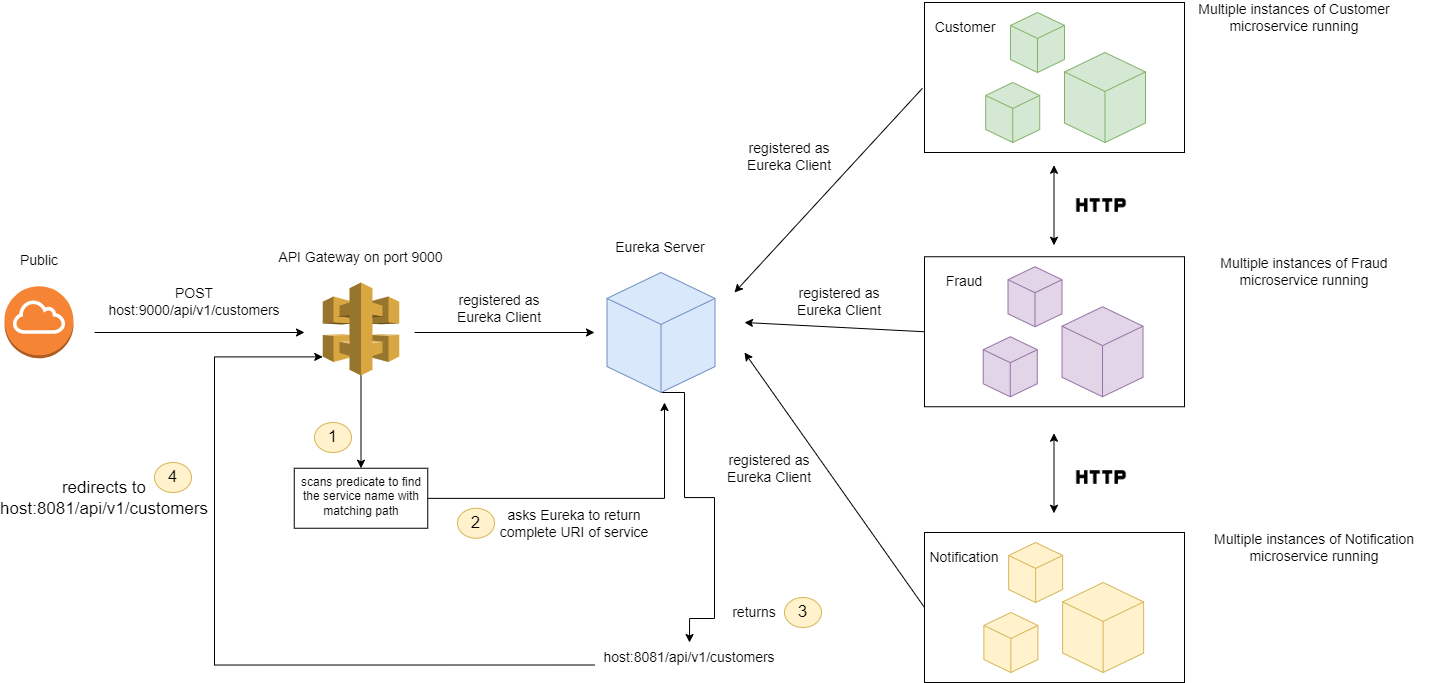

The diagram above was exported from draw.io. Its source (the exported page's mxGraphModel, read from the mxfile embedded in the PNG):
<mxGraphModel dx="2318" dy="1932" grid="1" gridSize="10" guides="1" tooltips="1" connect="1" arrows="1" fold="1" page="1" pageScale="1" pageWidth="850" pageHeight="1100" math="0" shadow="0">
  <root>
    <mxCell id="0" />
    <mxCell id="1" parent="0" />
    <mxCell id="foYtBLAFlxiWXHBrmmFV-24" value="" style="rounded=0;whiteSpace=wrap;html=1;fontSize=14;" vertex="1" parent="1">
      <mxGeometry x="680" y="470" width="260" height="150" as="geometry" />
    </mxCell>
    <mxCell id="foYtBLAFlxiWXHBrmmFV-21" value="" style="rounded=0;whiteSpace=wrap;html=1;fontSize=14;" vertex="1" parent="1">
      <mxGeometry x="680" y="194.25" width="260" height="150" as="geometry" />
    </mxCell>
    <mxCell id="foYtBLAFlxiWXHBrmmFV-20" value="" style="rounded=0;whiteSpace=wrap;html=1;fontSize=14;" vertex="1" parent="1">
      <mxGeometry x="680" y="-60" width="260" height="150" as="geometry" />
    </mxCell>
    <mxCell id="foYtBLAFlxiWXHBrmmFV-42" value="" style="edgeStyle=orthogonalEdgeStyle;rounded=0;orthogonalLoop=1;jettySize=auto;html=1;fontSize=14;" edge="1" parent="1" source="foYtBLAFlxiWXHBrmmFV-1" target="foYtBLAFlxiWXHBrmmFV-41">
      <mxGeometry relative="1" as="geometry" />
    </mxCell>
    <mxCell id="foYtBLAFlxiWXHBrmmFV-1" value="" style="outlineConnect=0;dashed=0;verticalLabelPosition=bottom;verticalAlign=top;align=center;html=1;shape=mxgraph.aws3.api_gateway;fillColor=#D9A741;gradientColor=none;" vertex="1" parent="1">
      <mxGeometry x="78.25" y="220" width="76.5" height="93" as="geometry" />
    </mxCell>
    <mxCell id="foYtBLAFlxiWXHBrmmFV-2" value="&lt;font style=&quot;font-size: 14px;&quot;&gt;API Gateway on port 9000&lt;/font&gt;" style="text;html=1;strokeColor=none;fillColor=none;align=center;verticalAlign=middle;whiteSpace=wrap;rounded=0;" vertex="1" parent="1">
      <mxGeometry x="20" y="180" width="193" height="30" as="geometry" />
    </mxCell>
    <mxCell id="foYtBLAFlxiWXHBrmmFV-5" value="" style="outlineConnect=0;dashed=0;verticalLabelPosition=bottom;verticalAlign=top;align=center;html=1;shape=mxgraph.aws3.internet_gateway;fillColor=#F58534;gradientColor=none;fontSize=14;" vertex="1" parent="1">
      <mxGeometry x="-240" y="223.75" width="69" height="72" as="geometry" />
    </mxCell>
    <mxCell id="foYtBLAFlxiWXHBrmmFV-6" value="&lt;font style=&quot;font-size: 14px;&quot;&gt;Public&lt;/font&gt;" style="text;html=1;strokeColor=none;fillColor=none;align=center;verticalAlign=middle;whiteSpace=wrap;rounded=0;" vertex="1" parent="1">
      <mxGeometry x="-235.5" y="182.75" width="60" height="30" as="geometry" />
    </mxCell>
    <mxCell id="foYtBLAFlxiWXHBrmmFV-46" style="edgeStyle=orthogonalEdgeStyle;rounded=0;orthogonalLoop=1;jettySize=auto;html=1;exitX=0.5;exitY=1;exitDx=0;exitDy=0;exitPerimeter=0;fontSize=14;entryX=0.5;entryY=0;entryDx=0;entryDy=0;" edge="1" parent="1" source="foYtBLAFlxiWXHBrmmFV-8" target="foYtBLAFlxiWXHBrmmFV-47">
      <mxGeometry relative="1" as="geometry">
        <mxPoint x="470" y="540" as="targetPoint" />
        <Array as="points">
          <mxPoint x="440" y="330" />
          <mxPoint x="440" y="435" />
          <mxPoint x="470" y="435" />
          <mxPoint x="470" y="556" />
        </Array>
      </mxGeometry>
    </mxCell>
    <mxCell id="foYtBLAFlxiWXHBrmmFV-8" value="" style="html=1;whiteSpace=wrap;shape=isoCube2;backgroundOutline=1;isoAngle=15;fontSize=14;fillColor=#dae8fc;strokeColor=#6c8ebf;" vertex="1" parent="1">
      <mxGeometry x="362.5" y="210" width="108" height="120" as="geometry" />
    </mxCell>
    <mxCell id="foYtBLAFlxiWXHBrmmFV-9" value="&lt;font style=&quot;font-size: 14px;&quot;&gt;Eureka Server&lt;/font&gt;" style="text;html=1;strokeColor=none;fillColor=none;align=center;verticalAlign=middle;whiteSpace=wrap;rounded=0;" vertex="1" parent="1">
      <mxGeometry x="360.5" y="170" width="110" height="30" as="geometry" />
    </mxCell>
    <mxCell id="foYtBLAFlxiWXHBrmmFV-10" value="" style="html=1;whiteSpace=wrap;shape=isoCube2;backgroundOutline=1;isoAngle=15;fontSize=14;fillColor=#d5e8d4;strokeColor=#82b366;" vertex="1" parent="1">
      <mxGeometry x="765.99" y="-50" width="54" height="60" as="geometry" />
    </mxCell>
    <mxCell id="foYtBLAFlxiWXHBrmmFV-11" value="" style="html=1;whiteSpace=wrap;shape=isoCube2;backgroundOutline=1;isoAngle=15;fontSize=14;fillColor=#d5e8d4;strokeColor=#82b366;" vertex="1" parent="1">
      <mxGeometry x="819.99" y="-10" width="81" height="90" as="geometry" />
    </mxCell>
    <mxCell id="foYtBLAFlxiWXHBrmmFV-12" value="" style="html=1;whiteSpace=wrap;shape=isoCube2;backgroundOutline=1;isoAngle=15;fontSize=14;fillColor=#d5e8d4;strokeColor=#82b366;" vertex="1" parent="1">
      <mxGeometry x="741.24" y="20" width="54" height="60" as="geometry" />
    </mxCell>
    <mxCell id="foYtBLAFlxiWXHBrmmFV-13" value="" style="html=1;whiteSpace=wrap;shape=isoCube2;backgroundOutline=1;isoAngle=15;fontSize=14;fillColor=#e1d5e7;strokeColor=#9673a6;" vertex="1" parent="1">
      <mxGeometry x="763.51" y="204.25" width="54" height="60" as="geometry" />
    </mxCell>
    <mxCell id="foYtBLAFlxiWXHBrmmFV-14" value="" style="html=1;whiteSpace=wrap;shape=isoCube2;backgroundOutline=1;isoAngle=15;fontSize=14;fillColor=#e1d5e7;strokeColor=#9673a6;" vertex="1" parent="1">
      <mxGeometry x="817.51" y="244.25" width="81" height="90" as="geometry" />
    </mxCell>
    <mxCell id="foYtBLAFlxiWXHBrmmFV-15" value="" style="html=1;whiteSpace=wrap;shape=isoCube2;backgroundOutline=1;isoAngle=15;fontSize=14;fillColor=#e1d5e7;strokeColor=#9673a6;" vertex="1" parent="1">
      <mxGeometry x="738.76" y="274.25" width="54" height="60" as="geometry" />
    </mxCell>
    <mxCell id="foYtBLAFlxiWXHBrmmFV-16" value="" style="html=1;whiteSpace=wrap;shape=isoCube2;backgroundOutline=1;isoAngle=15;fontSize=14;fillColor=#fff2cc;strokeColor=#d6b656;" vertex="1" parent="1">
      <mxGeometry x="764.13" y="480" width="54" height="60" as="geometry" />
    </mxCell>
    <mxCell id="foYtBLAFlxiWXHBrmmFV-17" value="" style="html=1;whiteSpace=wrap;shape=isoCube2;backgroundOutline=1;isoAngle=15;fontSize=14;fillColor=#fff2cc;strokeColor=#d6b656;" vertex="1" parent="1">
      <mxGeometry x="818.13" y="520" width="81" height="90" as="geometry" />
    </mxCell>
    <mxCell id="foYtBLAFlxiWXHBrmmFV-18" value="" style="html=1;whiteSpace=wrap;shape=isoCube2;backgroundOutline=1;isoAngle=15;fontSize=14;fillColor=#fff2cc;strokeColor=#d6b656;" vertex="1" parent="1">
      <mxGeometry x="739.38" y="550" width="54" height="60" as="geometry" />
    </mxCell>
    <mxCell id="foYtBLAFlxiWXHBrmmFV-22" value="Customer" style="text;html=1;strokeColor=none;fillColor=none;align=center;verticalAlign=middle;whiteSpace=wrap;rounded=0;fontSize=14;" vertex="1" parent="1">
      <mxGeometry x="691.24" y="-50" width="60" height="30" as="geometry" />
    </mxCell>
    <mxCell id="foYtBLAFlxiWXHBrmmFV-23" value="Fraud" style="text;html=1;strokeColor=none;fillColor=none;align=center;verticalAlign=middle;whiteSpace=wrap;rounded=0;fontSize=14;" vertex="1" parent="1">
      <mxGeometry x="690" y="204.25" width="60" height="30" as="geometry" />
    </mxCell>
    <mxCell id="foYtBLAFlxiWXHBrmmFV-25" value="Notification" style="text;html=1;strokeColor=none;fillColor=none;align=center;verticalAlign=middle;whiteSpace=wrap;rounded=0;fontSize=14;" vertex="1" parent="1">
      <mxGeometry x="690" y="480" width="60" height="30" as="geometry" />
    </mxCell>
    <mxCell id="foYtBLAFlxiWXHBrmmFV-26" value="Multiple instances of Customer microservice running" style="text;html=1;strokeColor=none;fillColor=none;align=center;verticalAlign=middle;whiteSpace=wrap;rounded=0;fontSize=14;" vertex="1" parent="1">
      <mxGeometry x="930" y="-60" width="240" height="30" as="geometry" />
    </mxCell>
    <mxCell id="foYtBLAFlxiWXHBrmmFV-27" value="Multiple instances of Fraud microservice running" style="text;html=1;strokeColor=none;fillColor=none;align=center;verticalAlign=middle;whiteSpace=wrap;rounded=0;fontSize=14;" vertex="1" parent="1">
      <mxGeometry x="940" y="194.25" width="240" height="30" as="geometry" />
    </mxCell>
    <mxCell id="foYtBLAFlxiWXHBrmmFV-28" value="Multiple instances of Notification microservice running" style="text;html=1;strokeColor=none;fillColor=none;align=center;verticalAlign=middle;whiteSpace=wrap;rounded=0;fontSize=14;" vertex="1" parent="1">
      <mxGeometry x="950" y="470" width="240" height="30" as="geometry" />
    </mxCell>
    <mxCell id="foYtBLAFlxiWXHBrmmFV-29" value="" style="endArrow=classic;html=1;rounded=0;fontSize=14;exitX=-0.008;exitY=0.572;exitDx=0;exitDy=0;exitPerimeter=0;" edge="1" parent="1" source="foYtBLAFlxiWXHBrmmFV-20">
      <mxGeometry width="50" height="50" relative="1" as="geometry">
        <mxPoint x="480" y="230" as="sourcePoint" />
        <mxPoint x="490" y="230" as="targetPoint" />
      </mxGeometry>
    </mxCell>
    <mxCell id="foYtBLAFlxiWXHBrmmFV-30" value="" style="endArrow=classic;html=1;rounded=0;fontSize=14;exitX=0;exitY=0.5;exitDx=0;exitDy=0;" edge="1" parent="1" source="foYtBLAFlxiWXHBrmmFV-21">
      <mxGeometry width="50" height="50" relative="1" as="geometry">
        <mxPoint x="687.9200000000001" y="80.04999999999995" as="sourcePoint" />
        <mxPoint x="500" y="260" as="targetPoint" />
      </mxGeometry>
    </mxCell>
    <mxCell id="foYtBLAFlxiWXHBrmmFV-31" value="" style="endArrow=classic;html=1;rounded=0;fontSize=14;exitX=0;exitY=0.5;exitDx=0;exitDy=0;" edge="1" parent="1" source="foYtBLAFlxiWXHBrmmFV-24">
      <mxGeometry width="50" height="50" relative="1" as="geometry">
        <mxPoint x="690" y="279.25" as="sourcePoint" />
        <mxPoint x="500" y="290" as="targetPoint" />
      </mxGeometry>
    </mxCell>
    <mxCell id="foYtBLAFlxiWXHBrmmFV-32" value="registered as Eureka Client" style="text;html=1;strokeColor=none;fillColor=none;align=center;verticalAlign=middle;whiteSpace=wrap;rounded=0;fontSize=14;" vertex="1" parent="1">
      <mxGeometry x="480" y="79.25" width="130" height="30" as="geometry" />
    </mxCell>
    <mxCell id="foYtBLAFlxiWXHBrmmFV-33" value="registered as Eureka Client" style="text;html=1;strokeColor=none;fillColor=none;align=center;verticalAlign=middle;whiteSpace=wrap;rounded=0;fontSize=14;" vertex="1" parent="1">
      <mxGeometry x="530" y="224.25" width="130" height="30" as="geometry" />
    </mxCell>
    <mxCell id="foYtBLAFlxiWXHBrmmFV-34" value="registered as Eureka Client" style="text;html=1;strokeColor=none;fillColor=none;align=center;verticalAlign=middle;whiteSpace=wrap;rounded=0;fontSize=14;" vertex="1" parent="1">
      <mxGeometry x="460" y="390.75" width="130" height="30" as="geometry" />
    </mxCell>
    <mxCell id="foYtBLAFlxiWXHBrmmFV-35" value="" style="endArrow=classic;html=1;rounded=0;fontSize=14;" edge="1" parent="1">
      <mxGeometry width="50" height="50" relative="1" as="geometry">
        <mxPoint x="170" y="270" as="sourcePoint" />
        <mxPoint x="350" y="270" as="targetPoint" />
      </mxGeometry>
    </mxCell>
    <mxCell id="foYtBLAFlxiWXHBrmmFV-36" value="registered as Eureka Client" style="text;html=1;strokeColor=none;fillColor=none;align=center;verticalAlign=middle;whiteSpace=wrap;rounded=0;fontSize=14;" vertex="1" parent="1">
      <mxGeometry x="190" y="231" width="130" height="30" as="geometry" />
    </mxCell>
    <mxCell id="foYtBLAFlxiWXHBrmmFV-38" value="" style="endArrow=classic;html=1;rounded=0;fontSize=14;" edge="1" parent="1">
      <mxGeometry width="50" height="50" relative="1" as="geometry">
        <mxPoint x="-150" y="270" as="sourcePoint" />
        <mxPoint x="60" y="270" as="targetPoint" />
      </mxGeometry>
    </mxCell>
    <mxCell id="foYtBLAFlxiWXHBrmmFV-40" value="POST host:9000/api/v1/customers" style="text;html=1;strokeColor=none;fillColor=none;align=center;verticalAlign=middle;whiteSpace=wrap;rounded=0;fontSize=14;" vertex="1" parent="1">
      <mxGeometry x="-130" y="224.25" width="160" height="30" as="geometry" />
    </mxCell>
    <mxCell id="foYtBLAFlxiWXHBrmmFV-43" style="edgeStyle=orthogonalEdgeStyle;rounded=0;orthogonalLoop=1;jettySize=auto;html=1;fontSize=14;" edge="1" parent="1" source="foYtBLAFlxiWXHBrmmFV-41">
      <mxGeometry relative="1" as="geometry">
        <mxPoint x="420" y="340" as="targetPoint" />
      </mxGeometry>
    </mxCell>
    <mxCell id="foYtBLAFlxiWXHBrmmFV-41" value="scans predicate to find the service name with matching path" style="whiteSpace=wrap;html=1;verticalAlign=top;dashed=0;" vertex="1" parent="1">
      <mxGeometry x="49.75" y="405.75" width="133.5" height="60" as="geometry" />
    </mxCell>
    <mxCell id="foYtBLAFlxiWXHBrmmFV-44" value="asks Eureka to return complete URI of service" style="text;html=1;strokeColor=none;fillColor=none;align=center;verticalAlign=middle;whiteSpace=wrap;rounded=0;fontSize=14;" vertex="1" parent="1">
      <mxGeometry x="235" y="445.75" width="190" height="30" as="geometry" />
    </mxCell>
    <mxCell id="foYtBLAFlxiWXHBrmmFV-50" style="edgeStyle=orthogonalEdgeStyle;rounded=0;orthogonalLoop=1;jettySize=auto;html=1;exitX=0;exitY=0.75;exitDx=0;exitDy=0;entryX=0;entryY=0.8;entryDx=0;entryDy=0;entryPerimeter=0;fontSize=14;" edge="1" parent="1" source="foYtBLAFlxiWXHBrmmFV-47" target="foYtBLAFlxiWXHBrmmFV-1">
      <mxGeometry relative="1" as="geometry">
        <Array as="points">
          <mxPoint x="-30" y="603" />
          <mxPoint x="-30" y="294" />
        </Array>
      </mxGeometry>
    </mxCell>
    <mxCell id="foYtBLAFlxiWXHBrmmFV-47" value="host:8081/api/v1/customers" style="text;html=1;strokeColor=none;fillColor=none;align=center;verticalAlign=middle;whiteSpace=wrap;rounded=0;fontSize=14;" vertex="1" parent="1">
      <mxGeometry x="350" y="580" width="190" height="30" as="geometry" />
    </mxCell>
    <mxCell id="foYtBLAFlxiWXHBrmmFV-48" value="returns" style="text;html=1;strokeColor=none;fillColor=none;align=center;verticalAlign=middle;whiteSpace=wrap;rounded=0;fontSize=14;" vertex="1" parent="1">
      <mxGeometry x="480" y="535" width="60" height="30" as="geometry" />
    </mxCell>
    <mxCell id="foYtBLAFlxiWXHBrmmFV-51" value="&lt;font style=&quot;font-size: 17px;&quot;&gt;1&lt;/font&gt;" style="ellipse;whiteSpace=wrap;html=1;fontSize=14;fillColor=#fff2cc;strokeColor=#d6b656;" vertex="1" parent="1">
      <mxGeometry x="70" y="360" width="37" height="30" as="geometry" />
    </mxCell>
    <mxCell id="foYtBLAFlxiWXHBrmmFV-52" value="&lt;span style=&quot;font-size: 17px;&quot;&gt;2&lt;/span&gt;" style="ellipse;whiteSpace=wrap;html=1;fontSize=14;fillColor=#fff2cc;strokeColor=#d6b656;" vertex="1" parent="1">
      <mxGeometry x="213" y="445.75" width="37" height="30" as="geometry" />
    </mxCell>
    <mxCell id="foYtBLAFlxiWXHBrmmFV-53" value="&lt;span style=&quot;font-size: 17px;&quot;&gt;3&lt;/span&gt;" style="ellipse;whiteSpace=wrap;html=1;fontSize=14;fillColor=#fff2cc;strokeColor=#d6b656;" vertex="1" parent="1">
      <mxGeometry x="540" y="535" width="37" height="30" as="geometry" />
    </mxCell>
    <mxCell id="foYtBLAFlxiWXHBrmmFV-56" value="redirects to host:8081/api/v1/customers" style="text;html=1;strokeColor=none;fillColor=none;align=center;verticalAlign=middle;whiteSpace=wrap;rounded=0;fontSize=17;" vertex="1" parent="1">
      <mxGeometry x="-210" y="420.75" width="140" height="30" as="geometry" />
    </mxCell>
    <mxCell id="foYtBLAFlxiWXHBrmmFV-57" value="&lt;span style=&quot;font-size: 17px;&quot;&gt;4&lt;/span&gt;" style="ellipse;whiteSpace=wrap;html=1;fontSize=14;fillColor=#fff2cc;strokeColor=#d6b656;" vertex="1" parent="1">
      <mxGeometry x="-90" y="400" width="37" height="30" as="geometry" />
    </mxCell>
    <mxCell id="foYtBLAFlxiWXHBrmmFV-58" value="" style="endArrow=classic;startArrow=classic;html=1;rounded=0;fontSize=17;" edge="1" parent="1">
      <mxGeometry width="50" height="50" relative="1" as="geometry">
        <mxPoint x="809.5" y="182.75" as="sourcePoint" />
        <mxPoint x="809.5" y="102.75" as="targetPoint" />
      </mxGeometry>
    </mxCell>
    <mxCell id="foYtBLAFlxiWXHBrmmFV-59" value="" style="endArrow=classic;startArrow=classic;html=1;rounded=0;fontSize=17;" edge="1" parent="1">
      <mxGeometry width="50" height="50" relative="1" as="geometry">
        <mxPoint x="809.5" y="450.75" as="sourcePoint" />
        <mxPoint x="809.5" y="370.75" as="targetPoint" />
      </mxGeometry>
    </mxCell>
    <mxCell id="foYtBLAFlxiWXHBrmmFV-60" value="" style="shape=image;html=1;verticalAlign=top;verticalLabelPosition=bottom;labelBackgroundColor=#ffffff;imageAspect=0;aspect=fixed;image=https://cdn0.iconfinder.com/data/icons/google-material-design-3-0/48/ic_http_48px-128.png;fontSize=17;" vertex="1" parent="1">
      <mxGeometry x="830" y="116" width="54" height="54" as="geometry" />
    </mxCell>
    <mxCell id="foYtBLAFlxiWXHBrmmFV-61" value="" style="shape=image;html=1;verticalAlign=top;verticalLabelPosition=bottom;labelBackgroundColor=#ffffff;imageAspect=0;aspect=fixed;image=https://cdn0.iconfinder.com/data/icons/google-material-design-3-0/48/ic_http_48px-128.png;fontSize=17;" vertex="1" parent="1">
      <mxGeometry x="830" y="388" width="54" height="54" as="geometry" />
    </mxCell>
  </root>
</mxGraphModel>